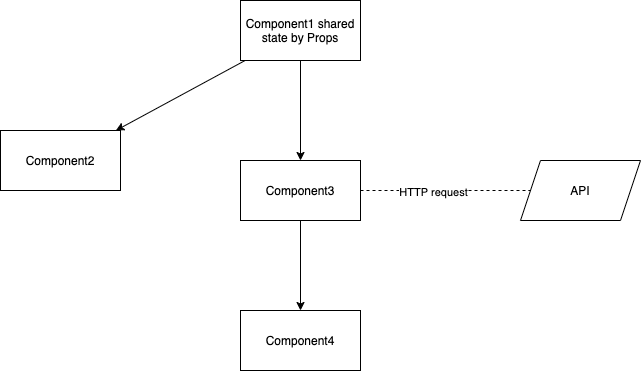

The diagram above was exported from draw.io. Its source (the exported page's mxGraphModel, read from the mxfile embedded in the PNG):
<mxGraphModel dx="946" dy="557" grid="1" gridSize="10" guides="1" tooltips="1" connect="1" arrows="1" fold="1" page="1" pageScale="1" pageWidth="827" pageHeight="1169" math="0" shadow="0">
  <root>
    <mxCell id="0" />
    <mxCell id="1" parent="0" />
    <mxCell id="EYFe0_e_zIq51tJYioAw-5" style="rounded=0;orthogonalLoop=1;jettySize=auto;html=1;" edge="1" parent="1" source="EYFe0_e_zIq51tJYioAw-1" target="EYFe0_e_zIq51tJYioAw-3">
      <mxGeometry relative="1" as="geometry" />
    </mxCell>
    <mxCell id="EYFe0_e_zIq51tJYioAw-6" style="edgeStyle=none;rounded=0;orthogonalLoop=1;jettySize=auto;html=1;" edge="1" parent="1" source="EYFe0_e_zIq51tJYioAw-1" target="EYFe0_e_zIq51tJYioAw-2">
      <mxGeometry relative="1" as="geometry" />
    </mxCell>
    <mxCell id="EYFe0_e_zIq51tJYioAw-1" value="Component1 shared state by Props" style="rounded=0;whiteSpace=wrap;html=1;" vertex="1" parent="1">
      <mxGeometry x="370" y="290" width="120" height="60" as="geometry" />
    </mxCell>
    <mxCell id="EYFe0_e_zIq51tJYioAw-2" value="Component2" style="rounded=0;whiteSpace=wrap;html=1;" vertex="1" parent="1">
      <mxGeometry x="130" y="420" width="120" height="60" as="geometry" />
    </mxCell>
    <mxCell id="EYFe0_e_zIq51tJYioAw-7" style="edgeStyle=none;rounded=0;orthogonalLoop=1;jettySize=auto;html=1;" edge="1" parent="1" source="EYFe0_e_zIq51tJYioAw-3" target="EYFe0_e_zIq51tJYioAw-4">
      <mxGeometry relative="1" as="geometry" />
    </mxCell>
    <mxCell id="EYFe0_e_zIq51tJYioAw-12" style="edgeStyle=none;rounded=0;orthogonalLoop=1;jettySize=auto;html=1;endArrow=none;endFill=0;dashed=1;" edge="1" parent="1" source="EYFe0_e_zIq51tJYioAw-3" target="EYFe0_e_zIq51tJYioAw-11">
      <mxGeometry relative="1" as="geometry" />
    </mxCell>
    <mxCell id="EYFe0_e_zIq51tJYioAw-13" value="HTTP request" style="edgeLabel;html=1;align=center;verticalAlign=middle;resizable=0;points=[];" vertex="1" connectable="0" parent="EYFe0_e_zIq51tJYioAw-12">
      <mxGeometry x="-0.15" y="-1" relative="1" as="geometry">
        <mxPoint as="offset" />
      </mxGeometry>
    </mxCell>
    <mxCell id="EYFe0_e_zIq51tJYioAw-3" value="Component3" style="rounded=0;whiteSpace=wrap;html=1;" vertex="1" parent="1">
      <mxGeometry x="370" y="450" width="120" height="60" as="geometry" />
    </mxCell>
    <mxCell id="EYFe0_e_zIq51tJYioAw-4" value="Component4" style="rounded=0;whiteSpace=wrap;html=1;" vertex="1" parent="1">
      <mxGeometry x="370" y="600" width="120" height="60" as="geometry" />
    </mxCell>
    <mxCell id="EYFe0_e_zIq51tJYioAw-11" value="API" style="shape=parallelogram;perimeter=parallelogramPerimeter;whiteSpace=wrap;html=1;fixedSize=1;" vertex="1" parent="1">
      <mxGeometry x="650" y="450" width="120" height="60" as="geometry" />
    </mxCell>
  </root>
</mxGraphModel>